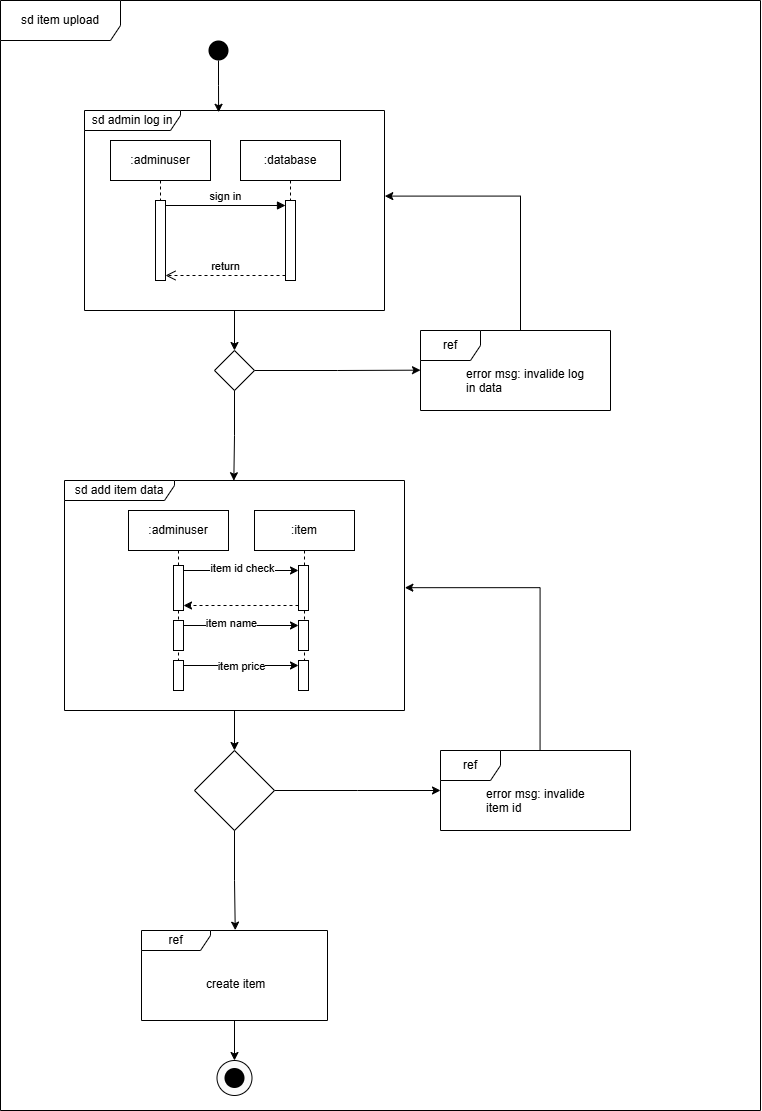

The diagram above was exported from draw.io. Its source (the exported page's mxGraphModel, read from the mxfile embedded in the PNG):
<mxGraphModel dx="1195" dy="622" grid="1" gridSize="10" guides="1" tooltips="1" connect="1" arrows="1" fold="1" page="1" pageScale="1" pageWidth="827" pageHeight="1169" math="0" shadow="0">
  <root>
    <mxCell id="0" />
    <mxCell id="1" parent="0" />
    <mxCell id="uf-18YGIVCyrMJNJSu0U-47" value="" style="ellipse;whiteSpace=wrap;html=1;aspect=fixed;strokeColor=default;fillColor=#FAFAFA;" vertex="1" parent="1">
      <mxGeometry x="246.5" y="1070" width="35" height="35" as="geometry" />
    </mxCell>
    <mxCell id="uf-18YGIVCyrMJNJSu0U-1" value="" style="ellipse;whiteSpace=wrap;html=1;aspect=fixed;strokeColor=none;fillColor=#000000;" vertex="1" parent="1">
      <mxGeometry x="238" y="50" width="20" height="20" as="geometry" />
    </mxCell>
    <mxCell id="uf-18YGIVCyrMJNJSu0U-2" value=":adminuser" style="shape=umlLifeline;perimeter=lifelinePerimeter;whiteSpace=wrap;html=1;container=1;dropTarget=0;collapsible=0;recursiveResize=0;outlineConnect=0;portConstraint=eastwest;newEdgeStyle={&quot;curved&quot;:0,&quot;rounded&quot;:0};" vertex="1" parent="1">
      <mxGeometry x="140" y="150" width="100" height="140" as="geometry" />
    </mxCell>
    <mxCell id="uf-18YGIVCyrMJNJSu0U-7" value="" style="html=1;points=[[0,0,0,0,5],[0,1,0,0,-5],[1,0,0,0,5],[1,1,0,0,-5]];perimeter=orthogonalPerimeter;outlineConnect=0;targetShapes=umlLifeline;portConstraint=eastwest;newEdgeStyle={&quot;curved&quot;:0,&quot;rounded&quot;:0};" vertex="1" parent="uf-18YGIVCyrMJNJSu0U-2">
      <mxGeometry x="45" y="60" width="10" height="80" as="geometry" />
    </mxCell>
    <mxCell id="uf-18YGIVCyrMJNJSu0U-3" value=":database" style="shape=umlLifeline;perimeter=lifelinePerimeter;whiteSpace=wrap;html=1;container=1;dropTarget=0;collapsible=0;recursiveResize=0;outlineConnect=0;portConstraint=eastwest;newEdgeStyle={&quot;curved&quot;:0,&quot;rounded&quot;:0};" vertex="1" parent="1">
      <mxGeometry x="270" y="150" width="100" height="140" as="geometry" />
    </mxCell>
    <mxCell id="uf-18YGIVCyrMJNJSu0U-4" value="" style="html=1;points=[[0,0,0,0,5],[0,1,0,0,-5],[1,0,0,0,5],[1,1,0,0,-5]];perimeter=orthogonalPerimeter;outlineConnect=0;targetShapes=umlLifeline;portConstraint=eastwest;newEdgeStyle={&quot;curved&quot;:0,&quot;rounded&quot;:0};" vertex="1" parent="uf-18YGIVCyrMJNJSu0U-3">
      <mxGeometry x="45" y="60" width="10" height="80" as="geometry" />
    </mxCell>
    <mxCell id="uf-18YGIVCyrMJNJSu0U-5" value="sign in" style="html=1;verticalAlign=bottom;endArrow=block;curved=0;rounded=0;entryX=0;entryY=0;entryDx=0;entryDy=5;exitX=1;exitY=0;exitDx=0;exitDy=5;exitPerimeter=0;" edge="1" target="uf-18YGIVCyrMJNJSu0U-4" parent="1" source="uf-18YGIVCyrMJNJSu0U-7">
      <mxGeometry relative="1" as="geometry">
        <mxPoint x="300" y="345" as="sourcePoint" />
      </mxGeometry>
    </mxCell>
    <mxCell id="uf-18YGIVCyrMJNJSu0U-6" value="return" style="html=1;verticalAlign=bottom;endArrow=open;dashed=1;endSize=8;curved=0;rounded=0;exitX=0;exitY=1;exitDx=0;exitDy=-5;entryX=1;entryY=1;entryDx=0;entryDy=-5;entryPerimeter=0;" edge="1" source="uf-18YGIVCyrMJNJSu0U-4" parent="1" target="uf-18YGIVCyrMJNJSu0U-7">
      <mxGeometry relative="1" as="geometry">
        <mxPoint x="300" y="415" as="targetPoint" />
      </mxGeometry>
    </mxCell>
    <mxCell id="uf-18YGIVCyrMJNJSu0U-10" style="edgeStyle=orthogonalEdgeStyle;rounded=0;orthogonalLoop=1;jettySize=auto;html=1;entryX=0.5;entryY=0;entryDx=0;entryDy=0;" edge="1" parent="1" source="uf-18YGIVCyrMJNJSu0U-8" target="uf-18YGIVCyrMJNJSu0U-9">
      <mxGeometry relative="1" as="geometry" />
    </mxCell>
    <mxCell id="uf-18YGIVCyrMJNJSu0U-8" value="sd admin log in" style="shape=umlFrame;whiteSpace=wrap;html=1;pointerEvents=0;width=96;height=20;" vertex="1" parent="1">
      <mxGeometry x="114" y="120" width="300" height="200" as="geometry" />
    </mxCell>
    <mxCell id="uf-18YGIVCyrMJNJSu0U-11" style="edgeStyle=orthogonalEdgeStyle;rounded=0;orthogonalLoop=1;jettySize=auto;html=1;exitX=1;exitY=0.5;exitDx=0;exitDy=0;" edge="1" parent="1" source="uf-18YGIVCyrMJNJSu0U-9">
      <mxGeometry relative="1" as="geometry">
        <mxPoint x="450" y="379.66666666666674" as="targetPoint" />
      </mxGeometry>
    </mxCell>
    <mxCell id="uf-18YGIVCyrMJNJSu0U-9" value="" style="rhombus;whiteSpace=wrap;html=1;" vertex="1" parent="1">
      <mxGeometry x="244" y="360" width="40" height="40" as="geometry" />
    </mxCell>
    <mxCell id="uf-18YGIVCyrMJNJSu0U-12" value="ref" style="shape=umlFrame;whiteSpace=wrap;html=1;pointerEvents=0;" vertex="1" parent="1">
      <mxGeometry x="450" y="340" width="190" height="80" as="geometry" />
    </mxCell>
    <mxCell id="uf-18YGIVCyrMJNJSu0U-13" value="error msg: invalide log in data" style="text;strokeColor=none;fillColor=none;align=left;verticalAlign=top;spacingLeft=4;spacingRight=4;overflow=hidden;rotatable=0;points=[[0,0.5],[1,0.5]];portConstraint=eastwest;whiteSpace=wrap;html=1;" vertex="1" parent="1">
      <mxGeometry x="490" y="370" width="130" height="36" as="geometry" />
    </mxCell>
    <mxCell id="uf-18YGIVCyrMJNJSu0U-14" style="edgeStyle=orthogonalEdgeStyle;rounded=0;orthogonalLoop=1;jettySize=auto;html=1;entryX=1.001;entryY=0.428;entryDx=0;entryDy=0;entryPerimeter=0;" edge="1" parent="1" source="uf-18YGIVCyrMJNJSu0U-12" target="uf-18YGIVCyrMJNJSu0U-8">
      <mxGeometry relative="1" as="geometry">
        <Array as="points">
          <mxPoint x="550" y="206" />
        </Array>
      </mxGeometry>
    </mxCell>
    <mxCell id="uf-18YGIVCyrMJNJSu0U-15" value=":adminuser" style="shape=umlLifeline;perimeter=lifelinePerimeter;whiteSpace=wrap;html=1;container=1;dropTarget=0;collapsible=0;recursiveResize=0;outlineConnect=0;portConstraint=eastwest;newEdgeStyle={&quot;curved&quot;:0,&quot;rounded&quot;:0};" vertex="1" parent="1">
      <mxGeometry x="158" y="520" width="100" height="180" as="geometry" />
    </mxCell>
    <mxCell id="uf-18YGIVCyrMJNJSu0U-17" value="" style="html=1;points=[[0,0,0,0,5],[0,1,0,0,-5],[1,0,0,0,5],[1,1,0,0,-5]];perimeter=orthogonalPerimeter;outlineConnect=0;targetShapes=umlLifeline;portConstraint=eastwest;newEdgeStyle={&quot;curved&quot;:0,&quot;rounded&quot;:0};" vertex="1" parent="uf-18YGIVCyrMJNJSu0U-15">
      <mxGeometry x="45" y="55" width="10" height="45" as="geometry" />
    </mxCell>
    <mxCell id="uf-18YGIVCyrMJNJSu0U-22" value="" style="html=1;points=[[0,0,0,0,5],[0,1,0,0,-5],[1,0,0,0,5],[1,1,0,0,-5]];perimeter=orthogonalPerimeter;outlineConnect=0;targetShapes=umlLifeline;portConstraint=eastwest;newEdgeStyle={&quot;curved&quot;:0,&quot;rounded&quot;:0};" vertex="1" parent="uf-18YGIVCyrMJNJSu0U-15">
      <mxGeometry x="45" y="110" width="10" height="30" as="geometry" />
    </mxCell>
    <mxCell id="uf-18YGIVCyrMJNJSu0U-27" value="" style="html=1;points=[[0,0,0,0,5],[0,1,0,0,-5],[1,0,0,0,5],[1,1,0,0,-5]];perimeter=orthogonalPerimeter;outlineConnect=0;targetShapes=umlLifeline;portConstraint=eastwest;newEdgeStyle={&quot;curved&quot;:0,&quot;rounded&quot;:0};" vertex="1" parent="uf-18YGIVCyrMJNJSu0U-15">
      <mxGeometry x="45" y="150" width="10" height="30" as="geometry" />
    </mxCell>
    <mxCell id="uf-18YGIVCyrMJNJSu0U-16" value=":item" style="shape=umlLifeline;perimeter=lifelinePerimeter;whiteSpace=wrap;html=1;container=1;dropTarget=0;collapsible=0;recursiveResize=0;outlineConnect=0;portConstraint=eastwest;newEdgeStyle={&quot;curved&quot;:0,&quot;rounded&quot;:0};" vertex="1" parent="1">
      <mxGeometry x="284" y="520" width="100" height="180" as="geometry" />
    </mxCell>
    <mxCell id="uf-18YGIVCyrMJNJSu0U-18" value="" style="html=1;points=[[0,0,0,0,5],[0,1,0,0,-5],[1,0,0,0,5],[1,1,0,0,-5]];perimeter=orthogonalPerimeter;outlineConnect=0;targetShapes=umlLifeline;portConstraint=eastwest;newEdgeStyle={&quot;curved&quot;:0,&quot;rounded&quot;:0};" vertex="1" parent="uf-18YGIVCyrMJNJSu0U-16">
      <mxGeometry x="44" y="55" width="10" height="45" as="geometry" />
    </mxCell>
    <mxCell id="uf-18YGIVCyrMJNJSu0U-23" value="" style="html=1;points=[[0,0,0,0,5],[0,1,0,0,-5],[1,0,0,0,5],[1,1,0,0,-5]];perimeter=orthogonalPerimeter;outlineConnect=0;targetShapes=umlLifeline;portConstraint=eastwest;newEdgeStyle={&quot;curved&quot;:0,&quot;rounded&quot;:0};" vertex="1" parent="uf-18YGIVCyrMJNJSu0U-16">
      <mxGeometry x="44" y="110" width="10" height="30" as="geometry" />
    </mxCell>
    <mxCell id="uf-18YGIVCyrMJNJSu0U-28" value="" style="html=1;points=[[0,0,0,0,5],[0,1,0,0,-5],[1,0,0,0,5],[1,1,0,0,-5]];perimeter=orthogonalPerimeter;outlineConnect=0;targetShapes=umlLifeline;portConstraint=eastwest;newEdgeStyle={&quot;curved&quot;:0,&quot;rounded&quot;:0};" vertex="1" parent="uf-18YGIVCyrMJNJSu0U-16">
      <mxGeometry x="44" y="150" width="10" height="30" as="geometry" />
    </mxCell>
    <mxCell id="uf-18YGIVCyrMJNJSu0U-19" style="edgeStyle=orthogonalEdgeStyle;rounded=0;orthogonalLoop=1;jettySize=auto;html=1;curved=0;exitX=1;exitY=0;exitDx=0;exitDy=5;exitPerimeter=0;entryX=0;entryY=0;entryDx=0;entryDy=5;entryPerimeter=0;" edge="1" parent="1" source="uf-18YGIVCyrMJNJSu0U-17" target="uf-18YGIVCyrMJNJSu0U-18">
      <mxGeometry relative="1" as="geometry" />
    </mxCell>
    <mxCell id="uf-18YGIVCyrMJNJSu0U-20" value="item id check" style="edgeLabel;html=1;align=center;verticalAlign=middle;resizable=0;points=[];" vertex="1" connectable="0" parent="uf-18YGIVCyrMJNJSu0U-19">
      <mxGeometry x="0.0174" y="2" relative="1" as="geometry">
        <mxPoint as="offset" />
      </mxGeometry>
    </mxCell>
    <mxCell id="uf-18YGIVCyrMJNJSu0U-21" style="edgeStyle=orthogonalEdgeStyle;rounded=0;orthogonalLoop=1;jettySize=auto;html=1;curved=0;exitX=0;exitY=1;exitDx=0;exitDy=-5;exitPerimeter=0;entryX=1;entryY=1;entryDx=0;entryDy=-5;entryPerimeter=0;dashed=1;" edge="1" parent="1" source="uf-18YGIVCyrMJNJSu0U-18" target="uf-18YGIVCyrMJNJSu0U-17">
      <mxGeometry relative="1" as="geometry" />
    </mxCell>
    <mxCell id="uf-18YGIVCyrMJNJSu0U-24" style="edgeStyle=orthogonalEdgeStyle;rounded=0;orthogonalLoop=1;jettySize=auto;html=1;curved=0;exitX=1;exitY=0;exitDx=0;exitDy=5;exitPerimeter=0;entryX=0;entryY=0;entryDx=0;entryDy=5;entryPerimeter=0;" edge="1" parent="1" source="uf-18YGIVCyrMJNJSu0U-22" target="uf-18YGIVCyrMJNJSu0U-23">
      <mxGeometry relative="1" as="geometry" />
    </mxCell>
    <mxCell id="uf-18YGIVCyrMJNJSu0U-26" value="item name" style="edgeLabel;html=1;align=center;verticalAlign=middle;resizable=0;points=[];" vertex="1" connectable="0" parent="uf-18YGIVCyrMJNJSu0U-24">
      <mxGeometry x="-0.1768" y="2" relative="1" as="geometry">
        <mxPoint as="offset" />
      </mxGeometry>
    </mxCell>
    <mxCell id="uf-18YGIVCyrMJNJSu0U-29" style="edgeStyle=orthogonalEdgeStyle;rounded=0;orthogonalLoop=1;jettySize=auto;html=1;curved=0;exitX=1;exitY=0;exitDx=0;exitDy=5;exitPerimeter=0;entryX=0;entryY=0;entryDx=0;entryDy=5;entryPerimeter=0;" edge="1" parent="1" source="uf-18YGIVCyrMJNJSu0U-27" target="uf-18YGIVCyrMJNJSu0U-28">
      <mxGeometry relative="1" as="geometry" />
    </mxCell>
    <mxCell id="uf-18YGIVCyrMJNJSu0U-30" value="item price" style="edgeLabel;html=1;align=center;verticalAlign=middle;resizable=0;points=[];" vertex="1" connectable="0" parent="uf-18YGIVCyrMJNJSu0U-29">
      <mxGeometry x="0.0029" y="-1" relative="1" as="geometry">
        <mxPoint as="offset" />
      </mxGeometry>
    </mxCell>
    <mxCell id="uf-18YGIVCyrMJNJSu0U-36" value="" style="edgeStyle=orthogonalEdgeStyle;rounded=0;orthogonalLoop=1;jettySize=auto;html=1;" edge="1" parent="1" source="uf-18YGIVCyrMJNJSu0U-31" target="uf-18YGIVCyrMJNJSu0U-35">
      <mxGeometry relative="1" as="geometry" />
    </mxCell>
    <mxCell id="uf-18YGIVCyrMJNJSu0U-31" value="sd add item data" style="shape=umlFrame;whiteSpace=wrap;html=1;pointerEvents=0;width=110;height=20;" vertex="1" parent="1">
      <mxGeometry x="94" y="490" width="340" height="230" as="geometry" />
    </mxCell>
    <mxCell id="uf-18YGIVCyrMJNJSu0U-32" style="edgeStyle=orthogonalEdgeStyle;rounded=0;orthogonalLoop=1;jettySize=auto;html=1;entryX=0.498;entryY=0.001;entryDx=0;entryDy=0;entryPerimeter=0;" edge="1" parent="1" source="uf-18YGIVCyrMJNJSu0U-9" target="uf-18YGIVCyrMJNJSu0U-31">
      <mxGeometry relative="1" as="geometry" />
    </mxCell>
    <mxCell id="uf-18YGIVCyrMJNJSu0U-48" style="edgeStyle=orthogonalEdgeStyle;rounded=0;orthogonalLoop=1;jettySize=auto;html=1;entryX=0.5;entryY=0;entryDx=0;entryDy=0;" edge="1" parent="1" source="uf-18YGIVCyrMJNJSu0U-33" target="uf-18YGIVCyrMJNJSu0U-47">
      <mxGeometry relative="1" as="geometry" />
    </mxCell>
    <mxCell id="uf-18YGIVCyrMJNJSu0U-33" value="ref" style="shape=umlFrame;whiteSpace=wrap;html=1;pointerEvents=0;width=69;height=20;" vertex="1" parent="1">
      <mxGeometry x="171" y="940" width="186" height="90" as="geometry" />
    </mxCell>
    <mxCell id="uf-18YGIVCyrMJNJSu0U-34" value="create item" style="text;strokeColor=none;fillColor=none;align=left;verticalAlign=top;spacingLeft=4;spacingRight=4;overflow=hidden;rotatable=0;points=[[0,0.5],[1,0.5]];portConstraint=eastwest;whiteSpace=wrap;html=1;" vertex="1" parent="1">
      <mxGeometry x="230" y="980" width="81" height="36" as="geometry" />
    </mxCell>
    <mxCell id="uf-18YGIVCyrMJNJSu0U-37" style="edgeStyle=orthogonalEdgeStyle;rounded=0;orthogonalLoop=1;jettySize=auto;html=1;" edge="1" parent="1" source="uf-18YGIVCyrMJNJSu0U-35">
      <mxGeometry relative="1" as="geometry">
        <mxPoint x="470" y="800" as="targetPoint" />
      </mxGeometry>
    </mxCell>
    <mxCell id="uf-18YGIVCyrMJNJSu0U-35" value="" style="rhombus;whiteSpace=wrap;html=1;pointerEvents=0;" vertex="1" parent="1">
      <mxGeometry x="224" y="760" width="80" height="80" as="geometry" />
    </mxCell>
    <mxCell id="uf-18YGIVCyrMJNJSu0U-38" value="ref" style="shape=umlFrame;whiteSpace=wrap;html=1;pointerEvents=0;" vertex="1" parent="1">
      <mxGeometry x="470" y="760" width="190" height="80" as="geometry" />
    </mxCell>
    <mxCell id="uf-18YGIVCyrMJNJSu0U-39" value="error msg: invalide item id" style="text;strokeColor=none;fillColor=none;align=left;verticalAlign=top;spacingLeft=4;spacingRight=4;overflow=hidden;rotatable=0;points=[[0,0.5],[1,0.5]];portConstraint=eastwest;whiteSpace=wrap;html=1;" vertex="1" parent="1">
      <mxGeometry x="510" y="790" width="130" height="36" as="geometry" />
    </mxCell>
    <mxCell id="uf-18YGIVCyrMJNJSu0U-40" style="edgeStyle=orthogonalEdgeStyle;rounded=0;orthogonalLoop=1;jettySize=auto;html=1;entryX=1.001;entryY=0.466;entryDx=0;entryDy=0;entryPerimeter=0;exitX=0.524;exitY=-0.004;exitDx=0;exitDy=0;exitPerimeter=0;" edge="1" parent="1" source="uf-18YGIVCyrMJNJSu0U-38" target="uf-18YGIVCyrMJNJSu0U-31">
      <mxGeometry relative="1" as="geometry" />
    </mxCell>
    <mxCell id="uf-18YGIVCyrMJNJSu0U-41" style="edgeStyle=orthogonalEdgeStyle;rounded=0;orthogonalLoop=1;jettySize=auto;html=1;exitX=0.5;exitY=1;exitDx=0;exitDy=0;entryX=0.504;entryY=-0.004;entryDx=0;entryDy=0;entryPerimeter=0;" edge="1" parent="1" source="uf-18YGIVCyrMJNJSu0U-35" target="uf-18YGIVCyrMJNJSu0U-33">
      <mxGeometry relative="1" as="geometry" />
    </mxCell>
    <mxCell id="uf-18YGIVCyrMJNJSu0U-42" value="sd item upload" style="shape=umlFrame;whiteSpace=wrap;html=1;pointerEvents=0;width=120;height=40;" vertex="1" parent="1">
      <mxGeometry x="30" y="10" width="760" height="1110" as="geometry" />
    </mxCell>
    <mxCell id="uf-18YGIVCyrMJNJSu0U-44" style="edgeStyle=orthogonalEdgeStyle;rounded=0;orthogonalLoop=1;jettySize=auto;html=1;entryX=0.447;entryY=0.009;entryDx=0;entryDy=0;entryPerimeter=0;" edge="1" parent="1" source="uf-18YGIVCyrMJNJSu0U-1" target="uf-18YGIVCyrMJNJSu0U-8">
      <mxGeometry relative="1" as="geometry" />
    </mxCell>
    <mxCell id="uf-18YGIVCyrMJNJSu0U-46" value="" style="ellipse;whiteSpace=wrap;html=1;aspect=fixed;strokeColor=none;fillColor=#000000;" vertex="1" parent="1">
      <mxGeometry x="254" y="1077.5" width="20" height="20" as="geometry" />
    </mxCell>
  </root>
</mxGraphModel>